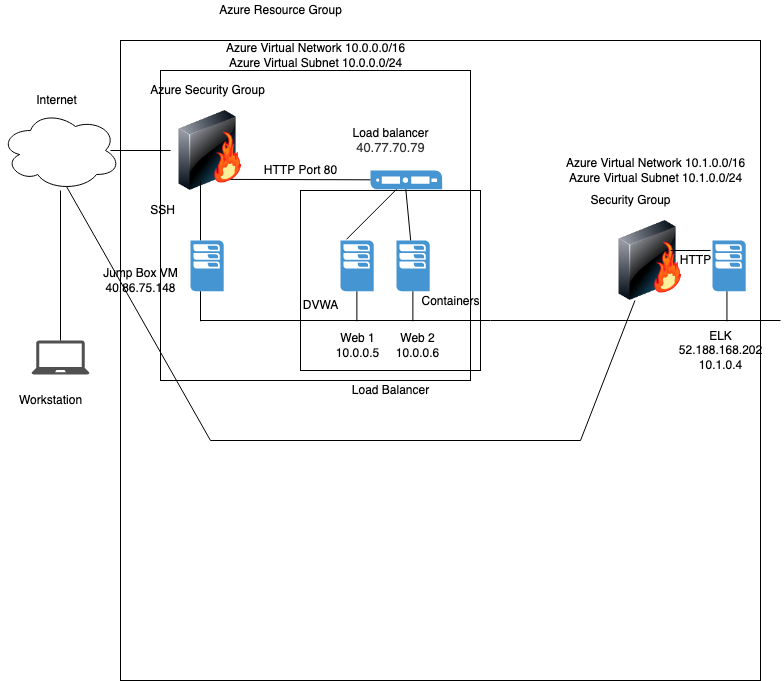

The diagram above was exported from draw.io. Its source (the exported page's mxGraphModel, read from the mxfile embedded in the PNG):
<mxGraphModel dx="1176" dy="1680" grid="1" gridSize="10" guides="1" tooltips="1" connect="1" arrows="1" fold="1" page="1" pageScale="1" pageWidth="850" pageHeight="1100" math="0" shadow="0">
  <root>
    <mxCell id="0" />
    <mxCell id="1" parent="0" />
    <mxCell id="kacbCjbS8_gwlNnF-c5w-1" value="" style="ellipse;shape=cloud;whiteSpace=wrap;html=1;" vertex="1" parent="1">
      <mxGeometry x="30" y="120" width="120" height="80" as="geometry" />
    </mxCell>
    <mxCell id="kacbCjbS8_gwlNnF-c5w-2" value="" style="sketch=0;pointerEvents=1;shadow=0;dashed=0;html=1;strokeColor=none;fillColor=#505050;labelPosition=center;verticalLabelPosition=bottom;verticalAlign=top;outlineConnect=0;align=center;shape=mxgraph.office.devices.laptop;" vertex="1" parent="1">
      <mxGeometry x="61" y="350" width="58" height="34" as="geometry" />
    </mxCell>
    <mxCell id="kacbCjbS8_gwlNnF-c5w-3" value="" style="endArrow=none;html=1;rounded=0;" edge="1" parent="1">
      <mxGeometry width="50" height="50" relative="1" as="geometry">
        <mxPoint x="90" y="350" as="sourcePoint" />
        <mxPoint x="90" y="200" as="targetPoint" />
      </mxGeometry>
    </mxCell>
    <mxCell id="kacbCjbS8_gwlNnF-c5w-4" value="" style="image;html=1;image=img/lib/clip_art/networking/Firewall-page1_128x128.png" vertex="1" parent="1">
      <mxGeometry x="200" y="120" width="80" height="80" as="geometry" />
    </mxCell>
    <mxCell id="kacbCjbS8_gwlNnF-c5w-5" value="" style="endArrow=none;html=1;rounded=0;" edge="1" parent="1" target="kacbCjbS8_gwlNnF-c5w-4">
      <mxGeometry width="50" height="50" relative="1" as="geometry">
        <mxPoint x="140" y="160" as="sourcePoint" />
        <mxPoint x="210" y="160" as="targetPoint" />
      </mxGeometry>
    </mxCell>
    <mxCell id="kacbCjbS8_gwlNnF-c5w-6" value="" style="endArrow=none;html=1;rounded=0;" edge="1" parent="1">
      <mxGeometry width="50" height="50" relative="1" as="geometry">
        <mxPoint x="230" y="250" as="sourcePoint" />
        <mxPoint x="230" y="190" as="targetPoint" />
      </mxGeometry>
    </mxCell>
    <mxCell id="kacbCjbS8_gwlNnF-c5w-7" value="" style="pointerEvents=1;shadow=0;dashed=0;html=1;strokeColor=none;fillColor=#4495D1;labelPosition=center;verticalLabelPosition=bottom;verticalAlign=top;align=center;outlineConnect=0;shape=mxgraph.veeam.2d.esx_esxi;" vertex="1" parent="1">
      <mxGeometry x="220" y="250" width="33.2" height="50.8" as="geometry" />
    </mxCell>
    <mxCell id="kacbCjbS8_gwlNnF-c5w-8" value="" style="pointerEvents=1;shadow=0;dashed=0;html=1;strokeColor=none;fillColor=#4495D1;labelPosition=center;verticalLabelPosition=bottom;verticalAlign=top;align=center;outlineConnect=0;shape=mxgraph.veeam.2d.esx_esxi;" vertex="1" parent="1">
      <mxGeometry x="370" y="250" width="33.2" height="50.8" as="geometry" />
    </mxCell>
    <mxCell id="kacbCjbS8_gwlNnF-c5w-9" value="" style="pointerEvents=1;shadow=0;dashed=0;html=1;strokeColor=none;fillColor=#4495D1;labelPosition=center;verticalLabelPosition=bottom;verticalAlign=top;align=center;outlineConnect=0;shape=mxgraph.veeam.2d.esx_esxi;" vertex="1" parent="1">
      <mxGeometry x="426" y="250" width="33.2" height="50.8" as="geometry" />
    </mxCell>
    <mxCell id="kacbCjbS8_gwlNnF-c5w-11" value="" style="pointerEvents=1;shadow=0;dashed=0;html=1;strokeColor=none;fillColor=#4495D1;labelPosition=center;verticalLabelPosition=bottom;verticalAlign=top;align=center;outlineConnect=0;shape=mxgraph.veeam.server;" vertex="1" parent="1">
      <mxGeometry x="400" y="180" width="71.6" height="18.8" as="geometry" />
    </mxCell>
    <mxCell id="kacbCjbS8_gwlNnF-c5w-12" value="" style="endArrow=none;html=1;rounded=0;" edge="1" parent="1" target="kacbCjbS8_gwlNnF-c5w-11">
      <mxGeometry width="50" height="50" relative="1" as="geometry">
        <mxPoint x="260" y="188.9" as="sourcePoint" />
        <mxPoint x="390" y="188.9" as="targetPoint" />
      </mxGeometry>
    </mxCell>
    <mxCell id="kacbCjbS8_gwlNnF-c5w-14" value="" style="endArrow=none;html=1;rounded=0;" edge="1" parent="1">
      <mxGeometry width="50" height="50" relative="1" as="geometry">
        <mxPoint x="376" y="248.8" as="sourcePoint" />
        <mxPoint x="426" y="198.8" as="targetPoint" />
      </mxGeometry>
    </mxCell>
    <mxCell id="kacbCjbS8_gwlNnF-c5w-15" value="" style="endArrow=none;html=1;rounded=0;" edge="1" parent="1" source="kacbCjbS8_gwlNnF-c5w-9">
      <mxGeometry width="50" height="50" relative="1" as="geometry">
        <mxPoint x="435.3" y="268.8" as="sourcePoint" />
        <mxPoint x="435.3" y="198.8" as="targetPoint" />
      </mxGeometry>
    </mxCell>
    <mxCell id="kacbCjbS8_gwlNnF-c5w-17" value="" style="endArrow=none;html=1;rounded=0;" edge="1" parent="1">
      <mxGeometry width="50" height="50" relative="1" as="geometry">
        <mxPoint x="230" y="330" as="sourcePoint" />
        <mxPoint x="810" y="330" as="targetPoint" />
      </mxGeometry>
    </mxCell>
    <mxCell id="kacbCjbS8_gwlNnF-c5w-18" value="" style="endArrow=none;html=1;rounded=0;" edge="1" parent="1">
      <mxGeometry width="50" height="50" relative="1" as="geometry">
        <mxPoint x="386.39" y="330.8" as="sourcePoint" />
        <mxPoint x="386.39" y="300.8" as="targetPoint" />
      </mxGeometry>
    </mxCell>
    <mxCell id="kacbCjbS8_gwlNnF-c5w-19" value="" style="endArrow=none;html=1;rounded=0;" edge="1" parent="1">
      <mxGeometry width="50" height="50" relative="1" as="geometry">
        <mxPoint x="442.39" y="330.79999999999995" as="sourcePoint" />
        <mxPoint x="442.39" y="300.79999999999995" as="targetPoint" />
      </mxGeometry>
    </mxCell>
    <mxCell id="kacbCjbS8_gwlNnF-c5w-21" value="" style="endArrow=none;html=1;rounded=0;" edge="1" parent="1">
      <mxGeometry width="50" height="50" relative="1" as="geometry">
        <mxPoint x="230" y="330.79999999999995" as="sourcePoint" />
        <mxPoint x="230" y="300.79999999999995" as="targetPoint" />
      </mxGeometry>
    </mxCell>
    <mxCell id="kacbCjbS8_gwlNnF-c5w-22" value="" style="pointerEvents=1;shadow=0;dashed=0;html=1;strokeColor=none;fillColor=#4495D1;labelPosition=center;verticalLabelPosition=bottom;verticalAlign=top;align=center;outlineConnect=0;shape=mxgraph.veeam.2d.esx_esxi;" vertex="1" parent="1">
      <mxGeometry x="742" y="250" width="33.2" height="50.8" as="geometry" />
    </mxCell>
    <mxCell id="kacbCjbS8_gwlNnF-c5w-23" value="" style="image;html=1;image=img/lib/clip_art/networking/Firewall-page1_128x128.png" vertex="1" parent="1">
      <mxGeometry x="640" y="230" width="80" height="80" as="geometry" />
    </mxCell>
    <mxCell id="kacbCjbS8_gwlNnF-c5w-24" value="" style="endArrow=none;html=1;rounded=0;" edge="1" parent="1">
      <mxGeometry width="50" height="50" relative="1" as="geometry">
        <mxPoint x="756.45" y="330.79999999999995" as="sourcePoint" />
        <mxPoint x="756.45" y="300.79999999999995" as="targetPoint" />
      </mxGeometry>
    </mxCell>
    <mxCell id="kacbCjbS8_gwlNnF-c5w-25" value="" style="endArrow=none;html=1;rounded=0;exitX=0.75;exitY=0.375;exitDx=0;exitDy=0;exitPerimeter=0;" edge="1" parent="1" source="kacbCjbS8_gwlNnF-c5w-23">
      <mxGeometry width="50" height="50" relative="1" as="geometry">
        <mxPoint x="711" y="259.99999999999994" as="sourcePoint" />
        <mxPoint x="740" y="260" as="targetPoint" />
      </mxGeometry>
    </mxCell>
    <mxCell id="kacbCjbS8_gwlNnF-c5w-26" value="Internet" style="text;html=1;align=center;verticalAlign=middle;resizable=0;points=[];autosize=1;strokeColor=none;fillColor=none;" vertex="1" parent="1">
      <mxGeometry x="56" y="100" width="60" height="20" as="geometry" />
    </mxCell>
    <mxCell id="kacbCjbS8_gwlNnF-c5w-27" value="Workstation" style="text;html=1;align=center;verticalAlign=middle;resizable=0;points=[];autosize=1;strokeColor=none;fillColor=none;" vertex="1" parent="1">
      <mxGeometry x="40" y="400" width="80" height="20" as="geometry" />
    </mxCell>
    <mxCell id="kacbCjbS8_gwlNnF-c5w-28" value="Azure Security Group" style="text;html=1;align=center;verticalAlign=middle;resizable=0;points=[];autosize=1;strokeColor=none;fillColor=none;" vertex="1" parent="1">
      <mxGeometry x="171.6" y="90" width="130" height="20" as="geometry" />
    </mxCell>
    <mxCell id="kacbCjbS8_gwlNnF-c5w-29" value="SSH&lt;br&gt;" style="text;html=1;align=center;verticalAlign=middle;resizable=0;points=[];autosize=1;strokeColor=none;fillColor=none;" vertex="1" parent="1">
      <mxGeometry x="171.6" y="210" width="40" height="20" as="geometry" />
    </mxCell>
    <mxCell id="kacbCjbS8_gwlNnF-c5w-30" value="Web 1&lt;br&gt;10.0.0.5" style="text;html=1;align=center;verticalAlign=middle;resizable=0;points=[];autosize=1;strokeColor=none;fillColor=none;" vertex="1" parent="1">
      <mxGeometry x="356.6" y="340" width="60" height="30" as="geometry" />
    </mxCell>
    <mxCell id="kacbCjbS8_gwlNnF-c5w-31" value="Web 2&lt;br&gt;10.0.0.6" style="text;html=1;align=center;verticalAlign=middle;resizable=0;points=[];autosize=1;strokeColor=none;fillColor=none;" vertex="1" parent="1">
      <mxGeometry x="416.6" y="340" width="60" height="30" as="geometry" />
    </mxCell>
    <mxCell id="kacbCjbS8_gwlNnF-c5w-32" value="&lt;p&gt;Load balancer&lt;br&gt;&lt;span style=&quot;color: rgb(50 , 49 , 48) ; font-family: &amp;#34;az_ea_font&amp;#34; , &amp;#34;segoe ui&amp;#34; , &amp;#34;az_font&amp;#34; , , , &amp;#34;system-ui&amp;#34; , &amp;#34;roboto&amp;#34; , &amp;#34;oxygen&amp;#34; , &amp;#34;ubuntu&amp;#34; , &amp;#34;cantarell&amp;#34; , &amp;#34;open sans&amp;#34; , &amp;#34;helvetica neue&amp;#34; , sans-serif ; font-size: 13px ; text-align: left ; background-color: rgb(255 , 255 , 255)&quot;&gt;40.77.70.79&lt;/span&gt;&lt;/p&gt;" style="text;html=1;align=center;verticalAlign=middle;resizable=0;points=[];autosize=1;strokeColor=none;fillColor=none;" vertex="1" parent="1">
      <mxGeometry x="375" y="120" width="90" height="60" as="geometry" />
    </mxCell>
    <mxCell id="kacbCjbS8_gwlNnF-c5w-33" value="Jump Box VM&lt;br&gt;40.86.75.148" style="text;html=1;align=center;verticalAlign=middle;resizable=0;points=[];autosize=1;strokeColor=none;fillColor=none;" vertex="1" parent="1">
      <mxGeometry x="125" y="275" width="90" height="30" as="geometry" />
    </mxCell>
    <mxCell id="kacbCjbS8_gwlNnF-c5w-34" value="HTTP Port 80" style="text;html=1;align=center;verticalAlign=middle;resizable=0;points=[];autosize=1;strokeColor=none;fillColor=none;" vertex="1" parent="1">
      <mxGeometry x="285" y="170" width="90" height="20" as="geometry" />
    </mxCell>
    <mxCell id="kacbCjbS8_gwlNnF-c5w-35" value="Security Group" style="text;html=1;align=center;verticalAlign=middle;resizable=0;points=[];autosize=1;strokeColor=none;fillColor=none;" vertex="1" parent="1">
      <mxGeometry x="610" y="200" width="100" height="20" as="geometry" />
    </mxCell>
    <mxCell id="kacbCjbS8_gwlNnF-c5w-36" value="HTTP" style="text;html=1;align=center;verticalAlign=middle;resizable=0;points=[];autosize=1;strokeColor=none;fillColor=none;" vertex="1" parent="1">
      <mxGeometry x="700" y="260" width="50" height="20" as="geometry" />
    </mxCell>
    <mxCell id="kacbCjbS8_gwlNnF-c5w-37" value="ELK&lt;br&gt;52.188.168.202&lt;br&gt;10.1.0.4" style="text;html=1;align=center;verticalAlign=middle;resizable=0;points=[];autosize=1;strokeColor=none;fillColor=none;" vertex="1" parent="1">
      <mxGeometry x="700" y="335" width="100" height="50" as="geometry" />
    </mxCell>
    <mxCell id="kacbCjbS8_gwlNnF-c5w-38" value="" style="endArrow=none;html=1;rounded=0;entryX=0.55;entryY=0.95;entryDx=0;entryDy=0;entryPerimeter=0;" edge="1" parent="1" source="kacbCjbS8_gwlNnF-c5w-23" target="kacbCjbS8_gwlNnF-c5w-1">
      <mxGeometry width="50" height="50" relative="1" as="geometry">
        <mxPoint x="450" y="690" as="sourcePoint" />
        <mxPoint x="120" y="450" as="targetPoint" />
        <Array as="points">
          <mxPoint x="610" y="450" />
          <mxPoint x="240" y="450" />
        </Array>
      </mxGeometry>
    </mxCell>
    <mxCell id="kacbCjbS8_gwlNnF-c5w-39" value="DVWA" style="text;html=1;align=center;verticalAlign=middle;resizable=0;points=[];autosize=1;strokeColor=none;fillColor=none;" vertex="1" parent="1">
      <mxGeometry x="325" y="305" width="50" height="20" as="geometry" />
    </mxCell>
    <mxCell id="kacbCjbS8_gwlNnF-c5w-40" value="Containers" style="text;html=1;align=center;verticalAlign=middle;resizable=0;points=[];autosize=1;strokeColor=none;fillColor=none;" vertex="1" parent="1">
      <mxGeometry x="445" y="300.8" width="70" height="20" as="geometry" />
    </mxCell>
    <mxCell id="kacbCjbS8_gwlNnF-c5w-41" value="" style="whiteSpace=wrap;html=1;aspect=fixed;fillColor=none;" vertex="1" parent="1">
      <mxGeometry x="150" y="50" width="640" height="640" as="geometry" />
    </mxCell>
    <mxCell id="kacbCjbS8_gwlNnF-c5w-42" value="Azure Resource Group" style="text;html=1;align=center;verticalAlign=middle;resizable=0;points=[];autosize=1;strokeColor=none;fillColor=none;" vertex="1" parent="1">
      <mxGeometry x="240" y="10" width="140" height="20" as="geometry" />
    </mxCell>
    <mxCell id="kacbCjbS8_gwlNnF-c5w-43" value="" style="whiteSpace=wrap;html=1;aspect=fixed;fillColor=none;" vertex="1" parent="1">
      <mxGeometry x="190" y="80" width="310" height="310" as="geometry" />
    </mxCell>
    <mxCell id="kacbCjbS8_gwlNnF-c5w-45" value="Azure Virtual Network 10.0.0.0/16&lt;br&gt;Azure Virtual Subnet 10.0.0.0/24" style="text;html=1;align=center;verticalAlign=middle;resizable=0;points=[];autosize=1;strokeColor=none;fillColor=none;" vertex="1" parent="1">
      <mxGeometry x="250" y="50" width="190" height="30" as="geometry" />
    </mxCell>
    <mxCell id="kacbCjbS8_gwlNnF-c5w-46" value="" style="whiteSpace=wrap;html=1;aspect=fixed;fillColor=none;" vertex="1" parent="1">
      <mxGeometry x="330" y="200" width="180" height="180" as="geometry" />
    </mxCell>
    <mxCell id="kacbCjbS8_gwlNnF-c5w-47" value="Load Balancer" style="text;html=1;align=center;verticalAlign=middle;resizable=0;points=[];autosize=1;strokeColor=none;fillColor=none;" vertex="1" parent="1">
      <mxGeometry x="375" y="390" width="90" height="20" as="geometry" />
    </mxCell>
    <mxCell id="kacbCjbS8_gwlNnF-c5w-48" value="Azure Virtual Network 10.1.0.0/16&lt;br&gt;Azure Virtual Subnet 10.1.0.0/24" style="text;html=1;align=center;verticalAlign=middle;resizable=0;points=[];autosize=1;strokeColor=none;fillColor=none;" vertex="1" parent="1">
      <mxGeometry x="590" y="165" width="190" height="30" as="geometry" />
    </mxCell>
  </root>
</mxGraphModel>